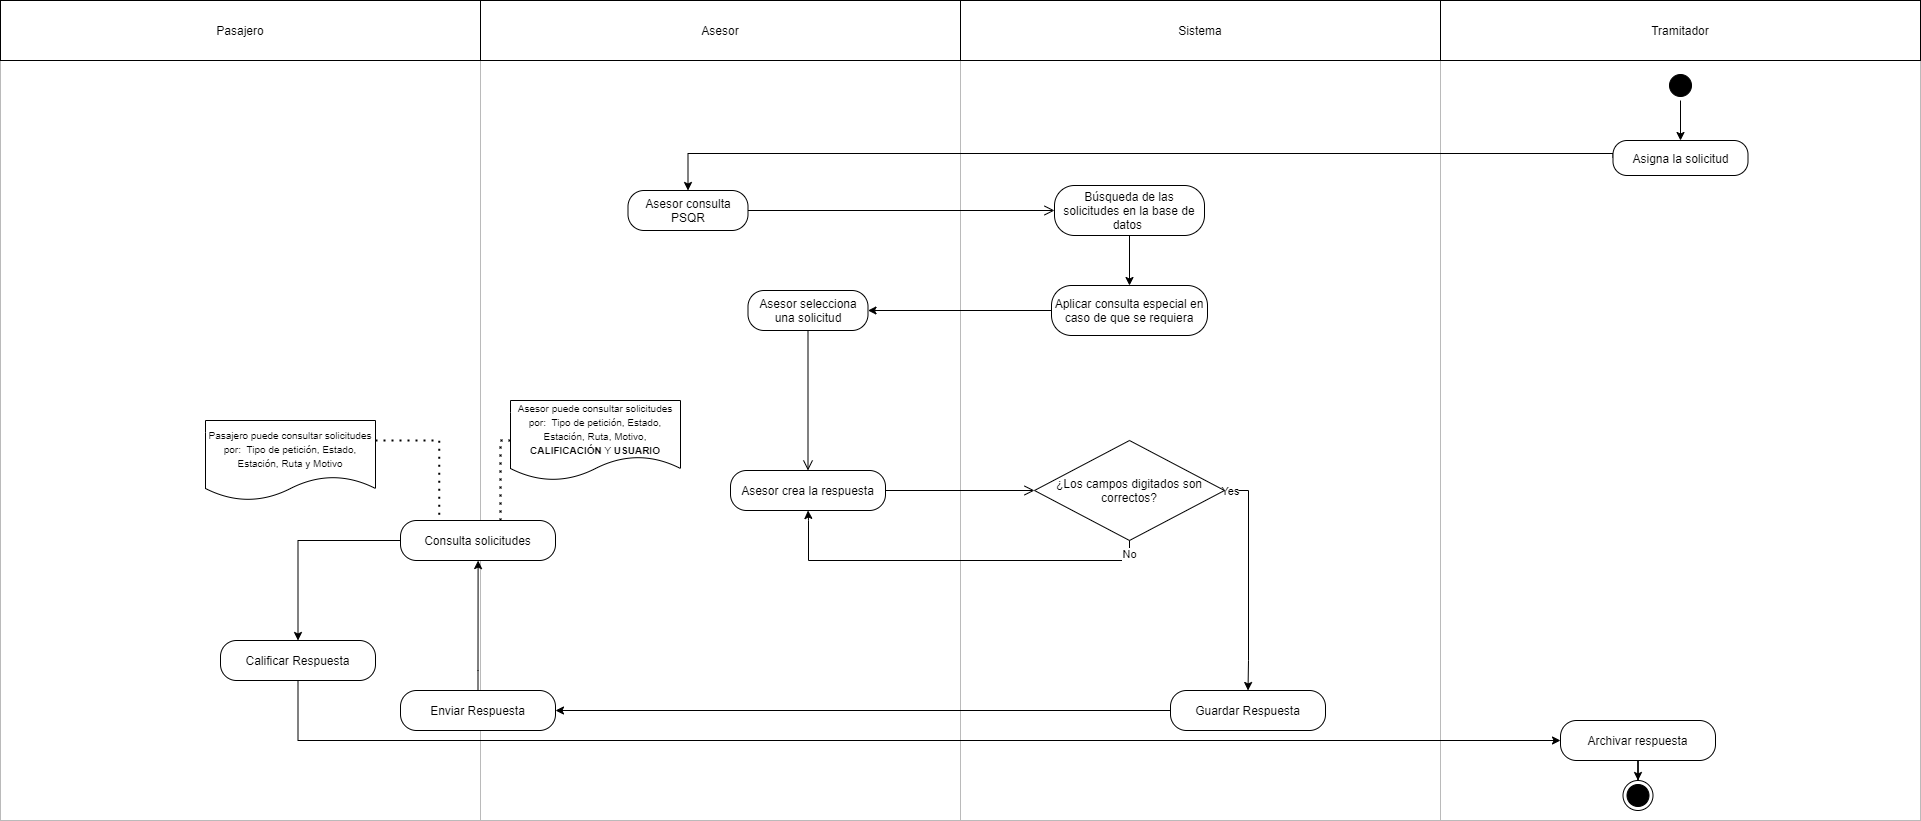

The diagram above was exported from draw.io. Its source (the exported page's mxGraphModel, read from the mxfile embedded in the PNG):
<mxGraphModel dx="1846" dy="1688" grid="1" gridSize="10" guides="1" tooltips="1" connect="1" arrows="1" fold="1" page="1" pageScale="1" pageWidth="827" pageHeight="1169" math="0" shadow="0">
  <root>
    <mxCell id="1xO86kxwoAlsZDY2owpz-0" />
    <mxCell id="1xO86kxwoAlsZDY2owpz-1" parent="1xO86kxwoAlsZDY2owpz-0" />
    <mxCell id="7WDMdI5FBtIwY4rzmpZV-1" value="" style="rounded=0;whiteSpace=wrap;html=1;fillColor=none;strokeColor=#BABABA;" parent="1xO86kxwoAlsZDY2owpz-1" vertex="1">
      <mxGeometry x="800" y="-50" width="480" height="760" as="geometry" />
    </mxCell>
    <mxCell id="5Lqoe9fx0mMx1llHly3i-2" value="" style="rounded=0;whiteSpace=wrap;html=1;fillColor=none;strokeColor=#BABABA;" parent="1xO86kxwoAlsZDY2owpz-1" vertex="1">
      <mxGeometry x="-640" y="-50" width="480" height="760" as="geometry" />
    </mxCell>
    <mxCell id="LKzJI2zFuDX2c3k2Qxa3-0" value="" style="rounded=0;whiteSpace=wrap;html=1;fillColor=none;strokeColor=#BABABA;" parent="1xO86kxwoAlsZDY2owpz-1" vertex="1">
      <mxGeometry x="320" y="-50" width="480" height="760" as="geometry" />
    </mxCell>
    <mxCell id="LKzJI2zFuDX2c3k2Qxa3-1" value="" style="rounded=0;whiteSpace=wrap;html=1;fillColor=none;strokeColor=#BABABA;" parent="1xO86kxwoAlsZDY2owpz-1" vertex="1">
      <mxGeometry x="-160" y="-50" width="480" height="760" as="geometry" />
    </mxCell>
    <mxCell id="QPEFJ3hPVPGHgRPnzx7W-2" value="Asesor consulta PSQR" style="rounded=1;whiteSpace=wrap;html=1;arcSize=40;fontColor=#000000;" parent="1xO86kxwoAlsZDY2owpz-1" vertex="1">
      <mxGeometry x="-12.5" y="80" width="120" height="40" as="geometry" />
    </mxCell>
    <mxCell id="QPEFJ3hPVPGHgRPnzx7W-3" value="" style="edgeStyle=orthogonalEdgeStyle;html=1;verticalAlign=bottom;endArrow=open;endSize=8;entryX=0;entryY=0.5;entryDx=0;entryDy=0;" parent="1xO86kxwoAlsZDY2owpz-1" source="QPEFJ3hPVPGHgRPnzx7W-2" target="5Lqoe9fx0mMx1llHly3i-4" edge="1">
      <mxGeometry relative="1" as="geometry">
        <mxPoint x="315" y="310" as="targetPoint" />
      </mxGeometry>
    </mxCell>
    <mxCell id="QPEFJ3hPVPGHgRPnzx7W-4" value="Asesor selecciona una solicitud" style="rounded=1;whiteSpace=wrap;html=1;arcSize=40;fontColor=#000000;" parent="1xO86kxwoAlsZDY2owpz-1" vertex="1">
      <mxGeometry x="107.5" y="180" width="120" height="40" as="geometry" />
    </mxCell>
    <mxCell id="QPEFJ3hPVPGHgRPnzx7W-5" value="" style="edgeStyle=orthogonalEdgeStyle;html=1;verticalAlign=bottom;endArrow=open;endSize=8;entryX=0.5;entryY=0;entryDx=0;entryDy=0;" parent="1xO86kxwoAlsZDY2owpz-1" source="QPEFJ3hPVPGHgRPnzx7W-4" target="QPEFJ3hPVPGHgRPnzx7W-6" edge="1">
      <mxGeometry relative="1" as="geometry">
        <mxPoint x="315" y="440" as="targetPoint" />
      </mxGeometry>
    </mxCell>
    <mxCell id="QPEFJ3hPVPGHgRPnzx7W-6" value="Asesor crea la respuesta" style="rounded=1;whiteSpace=wrap;html=1;arcSize=40;fontColor=#000000;" parent="1xO86kxwoAlsZDY2owpz-1" vertex="1">
      <mxGeometry x="90" y="360" width="155" height="40" as="geometry" />
    </mxCell>
    <mxCell id="QPEFJ3hPVPGHgRPnzx7W-7" value="" style="edgeStyle=orthogonalEdgeStyle;html=1;verticalAlign=bottom;endArrow=open;endSize=8;entryX=0;entryY=0.5;entryDx=0;entryDy=0;" parent="1xO86kxwoAlsZDY2owpz-1" source="QPEFJ3hPVPGHgRPnzx7W-6" target="pOgZT-ezDDtl90rPfArn-0" edge="1">
      <mxGeometry relative="1" as="geometry">
        <mxPoint x="315" y="490" as="targetPoint" />
      </mxGeometry>
    </mxCell>
    <mxCell id="QPEFJ3hPVPGHgRPnzx7W-10" value="" style="ellipse;html=1;shape=endState;fillColor=#000000;" parent="1xO86kxwoAlsZDY2owpz-1" vertex="1">
      <mxGeometry x="982.5" y="670" width="30" height="30" as="geometry" />
    </mxCell>
    <mxCell id="RIR3xly-kCgGL5ONudkg-0" value="Asesor" style="rounded=0;whiteSpace=wrap;html=1;fillColor=none;" parent="1xO86kxwoAlsZDY2owpz-1" vertex="1">
      <mxGeometry x="-160" y="-110" width="480" height="60" as="geometry" />
    </mxCell>
    <mxCell id="RIR3xly-kCgGL5ONudkg-1" value="Sistema" style="rounded=0;whiteSpace=wrap;html=1;fillColor=none;" parent="1xO86kxwoAlsZDY2owpz-1" vertex="1">
      <mxGeometry x="320" y="-110" width="480" height="60" as="geometry" />
    </mxCell>
    <mxCell id="5Lqoe9fx0mMx1llHly3i-3" value="Pasajero" style="rounded=0;whiteSpace=wrap;html=1;fillColor=none;" parent="1xO86kxwoAlsZDY2owpz-1" vertex="1">
      <mxGeometry x="-640" y="-110" width="480" height="60" as="geometry" />
    </mxCell>
    <mxCell id="5Lqoe9fx0mMx1llHly3i-7" style="edgeStyle=orthogonalEdgeStyle;rounded=0;orthogonalLoop=1;jettySize=auto;html=1;" parent="1xO86kxwoAlsZDY2owpz-1" source="5Lqoe9fx0mMx1llHly3i-4" target="5Lqoe9fx0mMx1llHly3i-5" edge="1">
      <mxGeometry relative="1" as="geometry" />
    </mxCell>
    <mxCell id="5Lqoe9fx0mMx1llHly3i-4" value="Búsqueda de las solicitudes en la base de datos&amp;nbsp;" style="rounded=1;whiteSpace=wrap;html=1;arcSize=40;fontColor=#000000;" parent="1xO86kxwoAlsZDY2owpz-1" vertex="1">
      <mxGeometry x="414" y="75" width="150" height="50" as="geometry" />
    </mxCell>
    <mxCell id="5Lqoe9fx0mMx1llHly3i-8" style="edgeStyle=orthogonalEdgeStyle;rounded=0;orthogonalLoop=1;jettySize=auto;html=1;entryX=1;entryY=0.5;entryDx=0;entryDy=0;" parent="1xO86kxwoAlsZDY2owpz-1" source="5Lqoe9fx0mMx1llHly3i-5" target="QPEFJ3hPVPGHgRPnzx7W-4" edge="1">
      <mxGeometry relative="1" as="geometry" />
    </mxCell>
    <mxCell id="5Lqoe9fx0mMx1llHly3i-5" value="Aplicar consulta especial en caso de que se requiera" style="rounded=1;whiteSpace=wrap;html=1;arcSize=40;fontColor=#000000;" parent="1xO86kxwoAlsZDY2owpz-1" vertex="1">
      <mxGeometry x="411" y="175" width="156" height="50" as="geometry" />
    </mxCell>
    <mxCell id="pOgZT-ezDDtl90rPfArn-1" style="edgeStyle=orthogonalEdgeStyle;rounded=0;orthogonalLoop=1;jettySize=auto;html=1;entryX=0.5;entryY=1;entryDx=0;entryDy=0;exitX=0.5;exitY=1;exitDx=0;exitDy=0;" parent="1xO86kxwoAlsZDY2owpz-1" source="pOgZT-ezDDtl90rPfArn-0" target="QPEFJ3hPVPGHgRPnzx7W-6" edge="1">
      <mxGeometry relative="1" as="geometry">
        <Array as="points">
          <mxPoint x="489" y="450" />
          <mxPoint x="168" y="450" />
          <mxPoint x="168" y="410" />
        </Array>
      </mxGeometry>
    </mxCell>
    <mxCell id="pOgZT-ezDDtl90rPfArn-2" value="No" style="edgeLabel;html=1;align=center;verticalAlign=middle;resizable=0;points=[];" parent="pOgZT-ezDDtl90rPfArn-1" vertex="1" connectable="0">
      <mxGeometry x="-0.9352" y="-1" relative="1" as="geometry">
        <mxPoint as="offset" />
      </mxGeometry>
    </mxCell>
    <mxCell id="vlv2--bkRSodvk4PD92E-2" style="edgeStyle=orthogonalEdgeStyle;rounded=0;orthogonalLoop=1;jettySize=auto;html=1;entryX=0.5;entryY=0;entryDx=0;entryDy=0;exitX=1;exitY=0.5;exitDx=0;exitDy=0;" parent="1xO86kxwoAlsZDY2owpz-1" source="pOgZT-ezDDtl90rPfArn-0" target="vlv2--bkRSodvk4PD92E-1" edge="1">
      <mxGeometry relative="1" as="geometry">
        <Array as="points">
          <mxPoint x="608" y="380" />
          <mxPoint x="608" y="550" />
        </Array>
      </mxGeometry>
    </mxCell>
    <mxCell id="vlv2--bkRSodvk4PD92E-3" value="Yes" style="edgeLabel;html=1;align=center;verticalAlign=middle;resizable=0;points=[];" parent="vlv2--bkRSodvk4PD92E-2" vertex="1" connectable="0">
      <mxGeometry x="-0.9586" relative="1" as="geometry">
        <mxPoint as="offset" />
      </mxGeometry>
    </mxCell>
    <mxCell id="pOgZT-ezDDtl90rPfArn-0" value="¿Los campos digitados son correctos?" style="rhombus;whiteSpace=wrap;html=1;fillColor=none;" parent="1xO86kxwoAlsZDY2owpz-1" vertex="1">
      <mxGeometry x="394" y="330" width="190" height="100" as="geometry" />
    </mxCell>
    <mxCell id="vlv2--bkRSodvk4PD92E-12" style="edgeStyle=orthogonalEdgeStyle;rounded=0;orthogonalLoop=1;jettySize=auto;html=1;entryX=0.5;entryY=0;entryDx=0;entryDy=0;" parent="1xO86kxwoAlsZDY2owpz-1" source="vlv2--bkRSodvk4PD92E-0" target="vlv2--bkRSodvk4PD92E-11" edge="1">
      <mxGeometry relative="1" as="geometry" />
    </mxCell>
    <mxCell id="vlv2--bkRSodvk4PD92E-0" value="Consulta solicitudes" style="rounded=1;whiteSpace=wrap;html=1;arcSize=40;fontColor=#000000;" parent="1xO86kxwoAlsZDY2owpz-1" vertex="1">
      <mxGeometry x="-240" y="410" width="155" height="40" as="geometry" />
    </mxCell>
    <mxCell id="vlv2--bkRSodvk4PD92E-8" style="edgeStyle=orthogonalEdgeStyle;rounded=0;orthogonalLoop=1;jettySize=auto;html=1;entryX=1;entryY=0.5;entryDx=0;entryDy=0;" parent="1xO86kxwoAlsZDY2owpz-1" source="vlv2--bkRSodvk4PD92E-1" target="vlv2--bkRSodvk4PD92E-7" edge="1">
      <mxGeometry relative="1" as="geometry" />
    </mxCell>
    <mxCell id="vlv2--bkRSodvk4PD92E-1" value="Guardar Respuesta" style="rounded=1;whiteSpace=wrap;html=1;arcSize=40;fontColor=#000000;" parent="1xO86kxwoAlsZDY2owpz-1" vertex="1">
      <mxGeometry x="530" y="580" width="155" height="40" as="geometry" />
    </mxCell>
    <mxCell id="vlv2--bkRSodvk4PD92E-10" style="edgeStyle=orthogonalEdgeStyle;rounded=0;orthogonalLoop=1;jettySize=auto;html=1;entryX=-0.005;entryY=0.658;entryDx=0;entryDy=0;entryPerimeter=0;" parent="1xO86kxwoAlsZDY2owpz-1" source="vlv2--bkRSodvk4PD92E-7" target="LKzJI2zFuDX2c3k2Qxa3-1" edge="1">
      <mxGeometry relative="1" as="geometry" />
    </mxCell>
    <mxCell id="vlv2--bkRSodvk4PD92E-7" value="Enviar Respuesta" style="rounded=1;whiteSpace=wrap;html=1;arcSize=40;fontColor=#000000;" parent="1xO86kxwoAlsZDY2owpz-1" vertex="1">
      <mxGeometry x="-240" y="580" width="155" height="40" as="geometry" />
    </mxCell>
    <mxCell id="vlv2--bkRSodvk4PD92E-13" style="edgeStyle=orthogonalEdgeStyle;rounded=0;orthogonalLoop=1;jettySize=auto;html=1;entryX=0;entryY=0.5;entryDx=0;entryDy=0;exitX=0.5;exitY=1;exitDx=0;exitDy=0;" parent="1xO86kxwoAlsZDY2owpz-1" source="vlv2--bkRSodvk4PD92E-11" target="lKB9ssr6Rv7kaecP9rXF-0" edge="1">
      <mxGeometry relative="1" as="geometry">
        <Array as="points">
          <mxPoint x="-342" y="630" />
        </Array>
      </mxGeometry>
    </mxCell>
    <mxCell id="vlv2--bkRSodvk4PD92E-11" value="Calificar Respuesta" style="rounded=1;whiteSpace=wrap;html=1;arcSize=40;fontColor=#000000;" parent="1xO86kxwoAlsZDY2owpz-1" vertex="1">
      <mxGeometry x="-420" y="530" width="155" height="40" as="geometry" />
    </mxCell>
    <mxCell id="7WDMdI5FBtIwY4rzmpZV-0" value="Tramitador" style="rounded=0;whiteSpace=wrap;html=1;fillColor=none;" parent="1xO86kxwoAlsZDY2owpz-1" vertex="1">
      <mxGeometry x="800" y="-110" width="480" height="60" as="geometry" />
    </mxCell>
    <mxCell id="janc1WPs_fJN6PejbMoA-2" style="edgeStyle=orthogonalEdgeStyle;rounded=0;orthogonalLoop=1;jettySize=auto;html=1;" parent="1xO86kxwoAlsZDY2owpz-1" source="7WDMdI5FBtIwY4rzmpZV-2" target="janc1WPs_fJN6PejbMoA-0" edge="1">
      <mxGeometry relative="1" as="geometry" />
    </mxCell>
    <mxCell id="7WDMdI5FBtIwY4rzmpZV-2" value="" style="ellipse;html=1;shape=startState;fillColor=#000000;" parent="1xO86kxwoAlsZDY2owpz-1" vertex="1">
      <mxGeometry x="1025" y="-40" width="30" height="30" as="geometry" />
    </mxCell>
    <mxCell id="janc1WPs_fJN6PejbMoA-1" style="edgeStyle=orthogonalEdgeStyle;rounded=0;orthogonalLoop=1;jettySize=auto;html=1;entryX=0.5;entryY=0;entryDx=0;entryDy=0;exitX=0;exitY=0.5;exitDx=0;exitDy=0;" parent="1xO86kxwoAlsZDY2owpz-1" source="janc1WPs_fJN6PejbMoA-0" target="QPEFJ3hPVPGHgRPnzx7W-2" edge="1">
      <mxGeometry relative="1" as="geometry">
        <Array as="points">
          <mxPoint x="48" y="43" />
        </Array>
      </mxGeometry>
    </mxCell>
    <mxCell id="janc1WPs_fJN6PejbMoA-0" value="Asigna la solicitud" style="rounded=1;whiteSpace=wrap;html=1;arcSize=40;fontColor=#000000;" parent="1xO86kxwoAlsZDY2owpz-1" vertex="1">
      <mxGeometry x="972.5" y="30" width="135" height="35" as="geometry" />
    </mxCell>
    <mxCell id="lKB9ssr6Rv7kaecP9rXF-1" style="edgeStyle=orthogonalEdgeStyle;rounded=0;orthogonalLoop=1;jettySize=auto;html=1;exitX=0.5;exitY=1;exitDx=0;exitDy=0;" parent="1xO86kxwoAlsZDY2owpz-1" source="lKB9ssr6Rv7kaecP9rXF-0" target="QPEFJ3hPVPGHgRPnzx7W-10" edge="1">
      <mxGeometry relative="1" as="geometry" />
    </mxCell>
    <mxCell id="lKB9ssr6Rv7kaecP9rXF-0" value="Archivar respuesta" style="rounded=1;whiteSpace=wrap;html=1;arcSize=40;fontColor=#000000;" parent="1xO86kxwoAlsZDY2owpz-1" vertex="1">
      <mxGeometry x="920" y="610" width="155" height="40" as="geometry" />
    </mxCell>
    <mxCell id="RnqObQdWRZzILr7Yx-S4-0" value="&lt;font style=&quot;font-size: 10px&quot;&gt;Pasajero puede consultar solicitudes por:&amp;nbsp; Tipo de petición, Estado, Estación, Ruta y Motivo&lt;/font&gt;" style="shape=document;whiteSpace=wrap;html=1;boundedLbl=1;" vertex="1" parent="1xO86kxwoAlsZDY2owpz-1">
      <mxGeometry x="-435" y="310" width="170" height="80" as="geometry" />
    </mxCell>
    <mxCell id="RnqObQdWRZzILr7Yx-S4-1" value="" style="endArrow=none;dashed=1;html=1;dashPattern=1 3;strokeWidth=2;exitX=1;exitY=0.25;exitDx=0;exitDy=0;entryX=0.25;entryY=0;entryDx=0;entryDy=0;rounded=0;edgeStyle=orthogonalEdgeStyle;" edge="1" parent="1xO86kxwoAlsZDY2owpz-1" source="RnqObQdWRZzILr7Yx-S4-0" target="vlv2--bkRSodvk4PD92E-0">
      <mxGeometry width="50" height="50" relative="1" as="geometry">
        <mxPoint x="-420" y="360" as="sourcePoint" />
        <mxPoint x="-370" y="310" as="targetPoint" />
      </mxGeometry>
    </mxCell>
    <mxCell id="RnqObQdWRZzILr7Yx-S4-2" value="&lt;font style=&quot;font-size: 10px&quot;&gt;Asesor puede consultar solicitudes por:&amp;nbsp; Tipo de petición, Estado, Estación, Ruta, Motivo, &lt;b&gt;CALIFICACIÓN &lt;/b&gt;Y&amp;nbsp;&lt;b&gt;USUARIO&lt;/b&gt;&lt;/font&gt;" style="shape=document;whiteSpace=wrap;html=1;boundedLbl=1;" vertex="1" parent="1xO86kxwoAlsZDY2owpz-1">
      <mxGeometry x="-130" y="290" width="170" height="80" as="geometry" />
    </mxCell>
    <mxCell id="RnqObQdWRZzILr7Yx-S4-3" value="" style="endArrow=none;dashed=1;html=1;dashPattern=1 3;strokeWidth=2;exitX=0;exitY=0.5;exitDx=0;exitDy=0;entryX=0.645;entryY=0.003;entryDx=0;entryDy=0;rounded=0;edgeStyle=orthogonalEdgeStyle;entryPerimeter=0;" edge="1" parent="1xO86kxwoAlsZDY2owpz-1" source="RnqObQdWRZzILr7Yx-S4-2" target="vlv2--bkRSodvk4PD92E-0">
      <mxGeometry width="50" height="50" relative="1" as="geometry">
        <mxPoint x="-255" y="340" as="sourcePoint" />
        <mxPoint x="-152.5" y="420" as="targetPoint" />
      </mxGeometry>
    </mxCell>
  </root>
</mxGraphModel>